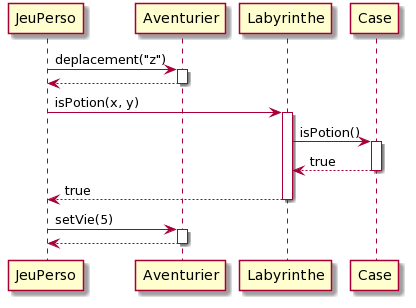

The diagram above was rendered by PlantUML. Its source (embedded in the PNG):
@startuml
JeuPerso -> Aventurier : deplacement("z")
activate Aventurier
Aventurier --> JeuPerso 
deactivate Aventurier
JeuPerso -> Labyrinthe : isPotion(x, y)
activate Labyrinthe
Labyrinthe -> Case : isPotion()
activate Case
Case --> Labyrinthe : true
deactivate Case
Labyrinthe --> JeuPerso : true
deactivate Labyrinthe
JeuPerso -> Aventurier : setVie(5)
activate Aventurier
Aventurier --> JeuPerso
deactivate Aventurier
@enduml